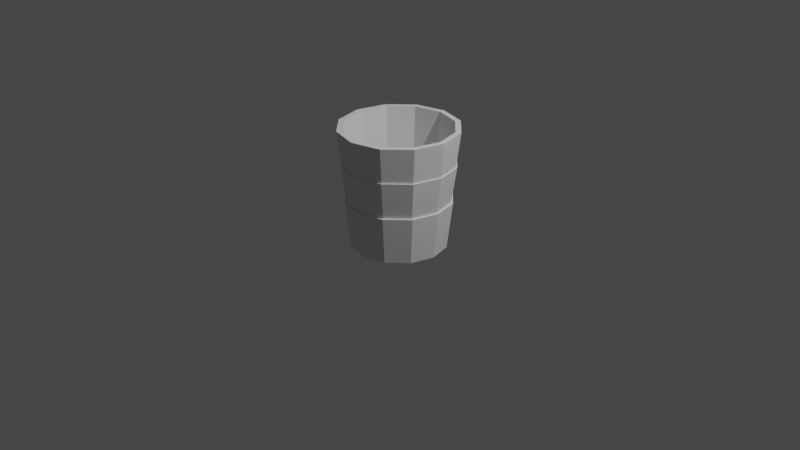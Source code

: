 # Source: bin.blend  (saved by Blender 3.5.10; exported with 4.5.12 LTS)
import bpy
from mathutils import Matrix  # noqa: F401  (used for matrix-valued properties, if any)

bpy.ops.wm.read_factory_settings(use_empty=True)
scene = bpy.context.scene
scene.name = 'Scene'

# ---- collections
col_collection = bpy.data.collections.new('Collection'); scene.collection.children.link(col_collection)

# ---- world
world_world = bpy.data.worlds.new('World'); scene.world = world_world
world_world.use_nodes = True; world_world.node_tree.nodes.clear()
_N = world_world.node_tree.nodes; _L = world_world.node_tree.links
n0 = _N.new('ShaderNodeOutputWorld'); n0.name = 'World Output'; n0.location = (300, 300)
n1 = _N.new('ShaderNodeBackground'); n1.name = 'Background'; n1.location = (10, 300)
n1.inputs[0].default_value = (0.05088, 0.05088, 0.05088, 1.0)
_L.new(n1.outputs[0], n0.inputs[0])
n0.is_active_output = True
world_world.color = (0.05088, 0.05088, 0.05088)
world_world.use_sun_shadow = False
world_world.sun_shadow_jitter_overblur = 0.0

# ---- cameras
cam_camera = bpy.data.cameras.new('Camera')
cam_camera.clip_end = 100.0
cam_camera.ortho_scale = 7.314

# ---- lights
light_light = bpy.data.lights.new('Light', 'POINT')
light_light.transmission_factor = 0.0
light_light.energy = 1000.0
light_light.shadow_soft_size = 0.1
light_light.shadow_maximum_resolution = 0.006
light_light.use_absolute_resolution = True

# ---- meshes
me_cylinder = bpy.data.meshes.new('Cylinder')
me_cylinder.from_pydata([(0.0, 0.5, -0.25), (-2.822e-10, 0.5343, 0.25), (0.25, 0.433, -0.25), (0.2671, 0.4627, 0.25), (0.433, 0.25, -0.25), (0.4627, 0.2671, 0.25), (0.5, 0.0, -0.25), (0.5343, 2.822e-10, 0.25), (0.433, -0.25, -0.25), (0.4627, -0.2671, 0.25), (0.25, -0.433, -0.25), (0.2671, -0.4627, 0.25), (0.0, -0.5, -0.25), (-2.822e-10, -0.5343, 0.25), (-0.25, -0.433, -0.25), (-0.2671, -0.4627, 0.25), (-0.433, -0.25, -0.25), (-0.4627, -0.2671, 0.25), (-0.5, 0.0, -0.25), (-0.5343, 2.822e-10, 0.25), (-0.433, 0.25, -0.25), (-0.4627, 0.2671, 0.25), (-0.25, 0.433, -0.25), (-0.2671, 0.4627, 0.25), (0.2784, 0.4822, 0.25), (-2.822e-10, 0.5568, 0.25), (0.4822, 0.2784, 0.25), (0.5568, 2.822e-10, 0.25), (0.4822, -0.2784, 0.25), (0.2784, -0.4822, 0.25), (-2.822e-10, -0.5568, 0.25), (-0.2784, -0.4822, 0.25), (-0.4822, -0.2784, 0.25), (-0.5568, 2.822e-10, 0.25), (-0.4822, 0.2784, 0.25), (-0.2784, 0.4822, 0.25), (0.2888, 0.5003, 0.6391), (-7.01e-09, 0.5777, 0.6391), (0.5003, 0.2888, 0.6391), (0.5777, 4.631e-11, 0.6391), (0.5003, -0.2888, 0.6391), (0.2888, -0.5003, 0.6391), (-7.01e-09, -0.5777, 0.6391), (-0.2888, -0.5003, 0.6391), (-0.5003, -0.2888, 0.6391), (-0.5777, 4.631e-11, 0.6391), (-0.5003, 0.2888, 0.6391), (-0.2888, 0.5003, 0.6391), (0.2958, 0.5123, 0.6391), (-7.01e-09, 0.5915, 0.6391), (0.5123, 0.2958, 0.6391), (0.5915, 4.631e-11, 0.6391), (0.5123, -0.2958, 0.6391), (0.2958, -0.5123, 0.6391), (-7.01e-09, -0.5915, 0.6391), (-0.2958, -0.5123, 0.6391), (-0.5123, -0.2958, 0.6391), (-0.5915, 4.631e-11, 0.6391), (-0.5123, 0.2958, 0.6391), (-0.2958, 0.5123, 0.6391), (0.2828, 0.4897, 1.005), (-7.363e-09, 0.5655, 1.005), (0.4897, 0.2828, 1.005), (0.5655, 4.381e-10, 1.005), (0.4897, -0.2828, 1.005), (0.2828, -0.4897, 1.005), (-7.363e-09, -0.5655, 1.005), (-0.2828, -0.4897, 1.005), (-0.4897, -0.2828, 1.005), (-0.5655, 4.381e-10, 1.005), (-0.4897, 0.2828, 1.005), (-0.2828, 0.4897, 1.005), (0.3114, 0.5394, 1.005), (-7.363e-09, 0.6228, 1.005), (0.5394, 0.3114, 1.005), (0.6228, 4.381e-10, 1.005), (0.5394, -0.3114, 1.005), (0.3114, -0.5394, 1.005), (-7.363e-09, -0.6228, 1.005), (-0.3114, -0.5394, 1.005), (-0.5394, -0.3114, 1.005), (-0.6228, 4.381e-10, 1.005), (-0.5394, 0.3114, 1.005), (-0.3114, 0.5394, 1.005), (0.2298, 0.3979, -0.1961), (-5.518e-09, 0.4595, -0.1961), (0.3979, 0.2298, -0.1961), (0.4595, -1.095e-10, -0.1961), (0.3979, -0.2298, -0.1961), (0.2298, -0.3979, -0.1961), (-5.518e-09, -0.4595, -0.1961), (-0.2298, -0.3979, -0.1961), (-0.3979, -0.2298, -0.1961), (-0.4595, -1.095e-10, -0.1961), (-0.3979, 0.2298, -0.1961), (-0.2298, 0.3979, -0.1961)], [], [(0, 25, 24, 2), (2, 24, 26, 4), (4, 26, 27, 6), (6, 27, 28, 8), (8, 28, 29, 10), (10, 29, 30, 12), (12, 30, 31, 14), (14, 31, 32, 16), (16, 32, 33, 18), (18, 33, 34, 20), (9, 7, 51, 52), (20, 34, 35, 22), (22, 35, 25, 0), (0, 2, 4, 6, 8, 10, 12, 14, 16, 18, 20, 22), (1, 3, 24, 25), (3, 5, 26, 24), (5, 7, 27, 26), (7, 9, 28, 27), (9, 11, 29, 28), (11, 13, 30, 29), (13, 15, 31, 30), (15, 17, 32, 31), (17, 19, 33, 32), (19, 21, 34, 33), (21, 23, 35, 34), (23, 1, 25, 35), (39, 38, 74, 75), (23, 21, 58, 59), (3, 1, 49, 48), (17, 15, 55, 56), (11, 9, 52, 53), (1, 23, 59, 49), (5, 3, 48, 50), (19, 17, 56, 57), (13, 11, 53, 54), (7, 5, 50, 51), (21, 19, 57, 58), (15, 13, 54, 55), (37, 36, 48, 49), (36, 38, 50, 48), (38, 39, 51, 50), (39, 40, 52, 51), (40, 41, 53, 52), (41, 42, 54, 53), (42, 43, 55, 54), (43, 44, 56, 55), (44, 45, 57, 56), (45, 46, 58, 57), (46, 47, 59, 58), (47, 37, 49, 59), (61, 71, 95, 85), (46, 45, 81, 82), (43, 42, 78, 79), (40, 39, 75, 76), (47, 46, 82, 83), (36, 37, 73, 72), (44, 43, 79, 80), (41, 40, 76, 77), (37, 47, 83, 73), (38, 36, 72, 74), (45, 44, 80, 81), (42, 41, 77, 78), (61, 60, 72, 73), (60, 62, 74, 72), (62, 63, 75, 74), (63, 64, 76, 75), (64, 65, 77, 76), (65, 66, 78, 77), (66, 67, 79, 78), (67, 68, 80, 79), (68, 69, 81, 80), (69, 70, 82, 81), (70, 71, 83, 82), (71, 61, 73, 83), (84, 85, 95, 94, 93, 92, 91, 90, 89, 88, 87, 86), (62, 60, 84, 86), (69, 68, 92, 93), (66, 65, 89, 90), (63, 62, 86, 87), (70, 69, 93, 94), (67, 66, 90, 91), (64, 63, 87, 88), (71, 70, 94, 95), (60, 61, 85, 84), (68, 67, 91, 92), (65, 64, 88, 89)])
_uv = me_cylinder.uv_layers.new(name='UVMap')
_uv.uv.foreach_set('vector', [1.0, 0.5, 1.0, 1.0, 0.9167, 1.0, 0.9167, 0.5, 0.9167, 0.5, 0.9167, 1.0, 0.8333, 1.0, 0.8333, 0.5, 0.8333, 0.5, 0.8333, 1.0, 0.75, 1.0, 0.75, 0.5, 0.75, 0.5, 0.75, 1.0, 0.6667, 1.0, 0.6667, 0.5, 0.6667, 0.5, 0.6667, 1.0, 0.5833, 1.0, 0.5833, 0.5, 0.5833, 0.5, 0.5833, 1.0, 0.5, 1.0, 0.5, 0.5, 0.5, 0.5, 0.5, 1.0, 0.4167, 1.0, 0.4167, 0.5, 0.4167, 0.5, 0.4167, 1.0, 0.3333, 1.0, 0.3333, 0.5, 0.3333, 0.5, 0.3333, 1.0, 0.25, 1.0, 0.25, 0.5, 0.25, 0.5, 0.25, 1.0, 0.1667, 1.0, 0.1667, 0.5, 0.4494, 0.1349, 0.4803, 0.25, 0.4803, 0.25, 0.4494, 0.1349, 0.1667, 0.5, 0.1667, 1.0, 0.08333, 1.0, 0.08333, 0.5, 0.08333, 0.5, 0.08333, 1.0, 7.451e-08, 1.0, 7.451e-08, 0.5, 0.75, 0.49, 0.87, 0.4578, 0.9578, 0.37, 0.99, 0.25, 0.9578, 0.13, 0.87, 0.04215, 0.75, 0.01, 0.63, 0.04215, 0.5422, 0.13, 0.51, 0.25, 0.5422, 0.37, 0.63, 0.4578, 0.25, 0.4803, 0.3651, 0.4494, 0.37, 0.4578, 0.25, 0.49, 0.3651, 0.4494, 0.4494, 0.3651, 0.4578, 0.37, 0.37, 0.4578, 0.4494, 0.3651, 0.4803, 0.25, 0.49, 0.25, 0.4578, 0.37, 0.4803, 0.25, 0.4494, 0.1349, 0.4578, 0.13, 0.49, 0.25, 0.4494, 0.1349, 0.3651, 0.05057, 0.37, 0.04215, 0.4578, 0.13, 0.3651, 0.05057, 0.25, 0.01972, 0.25, 0.01, 0.37, 0.04215, 0.25, 0.01972, 0.1349, 0.05057, 0.13, 0.04215, 0.25, 0.01, 0.1349, 0.05057, 0.05057, 0.1349, 0.04215, 0.13, 0.13, 0.04215, 0.05057, 0.1349, 0.01972, 0.25, 0.01, 0.25, 0.04215, 0.13, 0.01972, 0.25, 0.05057, 0.3651, 0.04215, 0.37, 0.01, 0.25, 0.05057, 0.3651, 0.1349, 0.4494, 0.13, 0.4578, 0.04215, 0.37, 0.1349, 0.4494, 0.25, 0.4803, 0.25, 0.49, 0.13, 0.4578, 0.4749, 0.25, 0.4448, 0.3624, 0.4448, 0.3624, 0.4749, 0.25, 0.1349, 0.4494, 0.05057, 0.3651, 0.05057, 0.3651, 0.1349, 0.4494, 0.3651, 0.4494, 0.25, 0.4803, 0.25, 0.4803, 0.3651, 0.4494, 0.05057, 0.1349, 0.1349, 0.05057, 0.1349, 0.05057, 0.05057, 0.1349, 0.3651, 0.05057, 0.4494, 0.1349, 0.4494, 0.1349, 0.3651, 0.05057, 0.25, 0.4803, 0.1349, 0.4494, 0.1349, 0.4494, 0.25, 0.4803, 0.4494, 0.3651, 0.3651, 0.4494, 0.3651, 0.4494, 0.4494, 0.3651, 0.01972, 0.25, 0.05057, 0.1349, 0.05057, 0.1349, 0.01972, 0.25, 0.25, 0.01972, 0.3651, 0.05057, 0.3651, 0.05057, 0.25, 0.01972, 0.4803, 0.25, 0.4494, 0.3651, 0.4494, 0.3651, 0.4803, 0.25, 0.05057, 0.3651, 0.01972, 0.25, 0.01972, 0.25, 0.05057, 0.3651, 0.1349, 0.05057, 0.25, 0.01972, 0.25, 0.01972, 0.1349, 0.05057, 0.25, 0.4749, 0.3624, 0.4448, 0.3651, 0.4494, 0.25, 0.4803, 0.3624, 0.4448, 0.4448, 0.3624, 0.4494, 0.3651, 0.3651, 0.4494, 0.4448, 0.3624, 0.4749, 0.25, 0.4803, 0.25, 0.4494, 0.3651, 0.4749, 0.25, 0.4448, 0.1376, 0.4494, 0.1349, 0.4803, 0.25, 0.4448, 0.1376, 0.3624, 0.05524, 0.3651, 0.05057, 0.4494, 0.1349, 0.3624, 0.05524, 0.25, 0.02511, 0.25, 0.01972, 0.3651, 0.05057, 0.25, 0.02511, 0.1376, 0.05524, 0.1349, 0.05057, 0.25, 0.01972, 0.1376, 0.05524, 0.05524, 0.1376, 0.05057, 0.1349, 0.1349, 0.05057, 0.05524, 0.1376, 0.02511, 0.25, 0.01972, 0.25, 0.05057, 0.1349, 0.02511, 0.25, 0.05524, 0.3624, 0.05057, 0.3651, 0.01972, 0.25, 0.05524, 0.3624, 0.1376, 0.4448, 0.1349, 0.4494, 0.05057, 0.3651, 0.1376, 0.4448, 0.25, 0.4749, 0.25, 0.4803, 0.1349, 0.4494, 0.25, 0.4542, 0.1479, 0.4268, 0.1479, 0.4268, 0.25, 0.4542, 0.05524, 0.3624, 0.02511, 0.25, 0.02511, 0.25, 0.05524, 0.3624, 0.1376, 0.05524, 0.25, 0.02511, 0.25, 0.02511, 0.1376, 0.05524, 0.4448, 0.1376, 0.4749, 0.25, 0.4749, 0.25, 0.4448, 0.1376, 0.1376, 0.4448, 0.05524, 0.3624, 0.05524, 0.3624, 0.1376, 0.4448, 0.3624, 0.4448, 0.25, 0.4749, 0.25, 0.4749, 0.3624, 0.4448, 0.05524, 0.1376, 0.1376, 0.05524, 0.1376, 0.05524, 0.05524, 0.1376, 0.3624, 0.05524, 0.4448, 0.1376, 0.4448, 0.1376, 0.3624, 0.05524, 0.25, 0.4749, 0.1376, 0.4448, 0.1376, 0.4448, 0.25, 0.4749, 0.4448, 0.3624, 0.3624, 0.4448, 0.3624, 0.4448, 0.4448, 0.3624, 0.02511, 0.25, 0.05524, 0.1376, 0.05524, 0.1376, 0.02511, 0.25, 0.25, 0.02511, 0.3624, 0.05524, 0.3624, 0.05524, 0.25, 0.02511, 0.25, 0.4542, 0.3521, 0.4268, 0.3624, 0.4448, 0.25, 0.4749, 0.3521, 0.4268, 0.4268, 0.3521, 0.4448, 0.3624, 0.3624, 0.4448, 0.4268, 0.3521, 0.4542, 0.25, 0.4749, 0.25, 0.4448, 0.3624, 0.4542, 0.25, 0.4268, 0.1479, 0.4448, 0.1376, 0.4749, 0.25, 0.4268, 0.1479, 0.3521, 0.07316, 0.3624, 0.05524, 0.4448, 0.1376, 0.3521, 0.07316, 0.25, 0.0458, 0.25, 0.02511, 0.3624, 0.05524, 0.25, 0.0458, 0.1479, 0.07316, 0.1376, 0.05524, 0.25, 0.02511, 0.1479, 0.07316, 0.07316, 0.1479, 0.05524, 0.1376, 0.1376, 0.05524, 0.07316, 0.1479, 0.0458, 0.25, 0.02511, 0.25, 0.05524, 0.1376, 0.0458, 0.25, 0.07316, 0.3521, 0.05524, 0.3624, 0.02511, 0.25, 0.07316, 0.3521, 0.1479, 0.4268, 0.1376, 0.4448, 0.05524, 0.3624, 0.1479, 0.4268, 0.25, 0.4542, 0.25, 0.4749, 0.1376, 0.4448, 0.3521, 0.4268, 0.25, 0.4542, 0.1479, 0.4268, 0.07316, 0.3521, 0.0458, 0.25, 0.07316, 0.1479, 0.1479, 0.07316, 0.25, 0.0458, 0.3521, 0.07316, 0.4268, 0.1479, 0.4542, 0.25, 0.4268, 0.3521, 0.4268, 0.3521, 0.3521, 0.4268, 0.3521, 0.4268, 0.4268, 0.3521, 0.0458, 0.25, 0.07316, 0.1479, 0.07316, 0.1479, 0.0458, 0.25, 0.25, 0.0458, 0.3521, 0.07316, 0.3521, 0.07316, 0.25, 0.0458, 0.4542, 0.25, 0.4268, 0.3521, 0.4268, 0.3521, 0.4542, 0.25, 0.07316, 0.3521, 0.0458, 0.25, 0.0458, 0.25, 0.07316, 0.3521, 0.1479, 0.07316, 0.25, 0.0458, 0.25, 0.0458, 0.1479, 0.07316, 0.4268, 0.1479, 0.4542, 0.25, 0.4542, 0.25, 0.4268, 0.1479, 0.1479, 0.4268, 0.07316, 0.3521, 0.07316, 0.3521, 0.1479, 0.4268, 0.3521, 0.4268, 0.25, 0.4542, 0.25, 0.4542, 0.3521, 0.4268, 0.07316, 0.1479, 0.1479, 0.07316, 0.1479, 0.07316, 0.07316, 0.1479, 0.3521, 0.07316, 0.4268, 0.1479, 0.4268, 0.1479, 0.3521, 0.07316])
me_cylinder.update()

# ---- objects
ob_light = bpy.data.objects.new('Light', light_light)
ob_camera = bpy.data.objects.new('Camera', cam_camera)
ob_cylinder = bpy.data.objects.new('Cylinder', me_cylinder)

# ---- transforms, parenting, visibility, modifiers, constraints
ob_light.location = (4.076, 1.005, 5.904)
ob_light.rotation_euler = (0.6503, 0.05522, 1.866)
ob_light.lock_rotations_4d = False
ob_light.empty_display_type = 'ARROWS'
ob_light.color = (0.0, 0.0, 0.0, 0.0)
ob_light.lineart.crease_threshold = 0.0
ob_camera.location = (7.359, -6.926, 4.958)
ob_camera.rotation_euler = (1.109, 0.0, 0.8149)
ob_camera.lock_rotations_4d = False
ob_camera.empty_display_type = 'ARROWS'
ob_camera.color = (0.0, 0.0, 0.0, 0.0)
ob_camera.display_type = 'WIRE'
ob_camera.lineart.crease_threshold = 0.0
ob_cylinder.location = (0.0, 0.0, 0.0)

# ---- collection membership
col_collection.objects.link(ob_light)
col_collection.objects.link(ob_camera)
col_collection.objects.link(ob_cylinder)

# ---- scene / render settings (as saved in the file)
scene.camera = ob_camera
scene.frame_start = 1; scene.frame_end = 250; scene.frame_set(1)
scene.render.engine = 'BLENDER_EEVEE_NEXT'
scene.cycles.sampling_pattern = 'TABULATED_SOBOL'
scene.view_settings.view_transform = 'Filmic'
bpy.context.view_layer.update()
